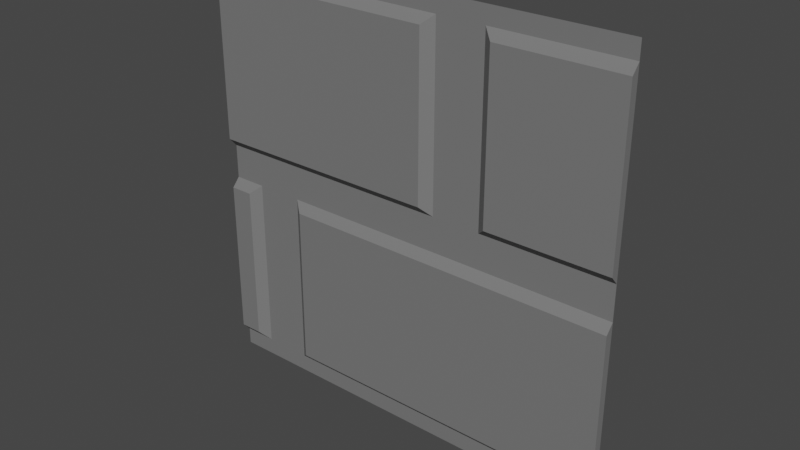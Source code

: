 # Source: wall.blend  (saved by Blender 3.6.11; exported with 4.5.12 LTS)
import bpy
from mathutils import Matrix  # noqa: F401  (used for matrix-valued properties, if any)

bpy.ops.wm.read_factory_settings(use_empty=True)
scene = bpy.context.scene
scene.name = 'Scene'

# ---- collections
col_collection = bpy.data.collections.new('Collection'); scene.collection.children.link(col_collection)

# ---- images (referenced by path relative to the original .blend; pixels are not part of the script)
import os
ASSET_DIR = os.environ.get("B2B_ASSET_DIR", "")  # directory of the original .blend (textures are referenced by path, not embedded)
HERE = os.path.dirname(os.path.abspath(__file__))  # packed textures are extracted next to this script under _unpacked/

def load_image(name, relpath, width, height, colorspace="sRGB"):
    """Load a texture the original file referenced (path relative to the .blend, or extracted next to this script)."""
    p = next((c for c in (os.path.join(HERE, relpath), os.path.join(ASSET_DIR, relpath)) if relpath and os.path.exists(c)), "")
    if p:
        img = bpy.data.images.load(p, check_existing=True)
        img.name = name
    else:  # same state as the original file: an image datablock whose file is absent (Cycles renders it pink)
        img = bpy.data.images.new(name, width, height)
        img.source = "FILE"
        img.filepath = "//" + (relpath or name)
    img.colorspace_settings.name = colorspace
    return img
img_bricks_diffuse_png = load_image('bricks_diffuse.png', 'bricks_diffuse.png', 1024, 1024, 'sRGB')
img_bricks_normal_png = load_image('bricks_normal.png', 'bricks_normal.png', 1024, 1024, 'Linear Rec.709')
img_bricks_roughness_png = load_image('bricks_roughness.png', 'bricks_roughness.png', 1024, 1024, 'Linear Rec.709')

# ---- materials (node trees are filled in below, after node groups)
mat_material_001 = bpy.data.materials.new('Material.001')
mat_material_001.use_backface_culling = True
mat_material_001.use_transparent_shadow = False

# ---- material node trees
mat_material_001.use_nodes = True; mat_material_001.node_tree.nodes.clear()
_N = mat_material_001.node_tree.nodes; _L = mat_material_001.node_tree.links
n0 = _N.new('ShaderNodeOutputMaterial'); n0.name = 'Material Output'; n0.location = (300, 300)
n1 = _N.new('ShaderNodeTexImage'); n1.name = 'Image Texture'; n1.location = (-500, 279)
n1.image = img_bricks_diffuse_png
n2 = _N.new('ShaderNodeTexImage'); n2.name = 'Image Texture.001'; n2.location = (-565, -339)
n2.image = img_bricks_normal_png
n3 = _N.new('ShaderNodeTexImage'); n3.name = 'Image Texture.002'; n3.location = (-702, -19)
n3.image = img_bricks_roughness_png
n4 = _N.new('ShaderNodeNormalMap'); n4.name = 'Normal Map'; n4.location = (-228, -302)
n5 = _N.new('ShaderNodeBsdfPrincipled'); n5.name = 'Principled BSDF'; n5.location = (10, 300)
n5.distribution = 'GGX'
n5.subsurface_method = 'RANDOM_WALK_SKIN'
n5.inputs[0].default_value = (0.1741, 0.1741, 0.1741, 1.0)
n5.inputs[2].default_value = 0.7273
n5.inputs[3].default_value = 1.45
n5.inputs[27].default_value = (0.0, 0.0, 0.0, 1.0)
n5.inputs[28].default_value = 1.0
_L.new(n5.outputs[0], n0.inputs[0])
_L.new(n2.outputs[0], n4.inputs[1])
n0.is_active_output = True

# ---- world
world_world = bpy.data.worlds.new('World'); scene.world = world_world
world_world.use_nodes = True; world_world.node_tree.nodes.clear()
_N = world_world.node_tree.nodes; _L = world_world.node_tree.links
n0 = _N.new('ShaderNodeOutputWorld'); n0.name = 'World Output'; n0.location = (300, 300)
n1 = _N.new('ShaderNodeBackground'); n1.name = 'Background'; n1.location = (10, 300)
n1.inputs[0].default_value = (0.05088, 0.05088, 0.05088, 1.0)
_L.new(n1.outputs[0], n0.inputs[0])
n0.is_active_output = True
world_world.color = (0.05088, 0.05088, 0.05088)
world_world.use_sun_shadow = False
world_world.sun_shadow_jitter_overblur = 0.0

# ---- meshes
me_plane_001 = bpy.data.meshes.new('Plane.001')
me_plane_001.from_pydata([(-0.5, 0.5, 0.0), (0.5, 0.5, 0.0), (-0.5, 0.5, 1.0), (0.5, 0.5, 1.0), (-0.5, 0.5, 1.0), (0.5, 0.5, 1.0)], [], [(0, 1, 3, 2)])
_uv = me_plane_001.uv_layers.new(name='UVMap')
_uv.uv.foreach_set('vector', [0.001302, 0.6649, 0.3346, 0.6649, 0.3346, 0.9982, 0.001302, 0.9982])
me_plane_001.materials.append(mat_material_001)
me_plane_001.update()
me_plane_002 = bpy.data.meshes.new('Plane.002')
me_plane_002.from_pydata([(-0.4214, 0.5002, 0.4597), (-0.4214, 0.5002, 0.04027), (-0.4455, 0.4814, 0.4388), (-0.4455, 0.4814, 0.06124), (-0.3086, 0.5002, 0.4597), (-0.3086, 0.5002, 0.04027), (-0.2845, 0.4814, 0.4388), (-0.2845, 0.4814, 0.06124), (0.07865, 0.5002, 0.9598), (0.07865, 0.5002, 0.5402), (0.05447, 0.4814, 0.9388), (0.05447, 0.4814, 0.5612), (0.1914, 0.5002, 0.9598), (0.1914, 0.5002, 0.5402), (0.2155, 0.4814, 0.9388), (0.2155, 0.4814, 0.5612), (0.5, 0.5002, 0.04027), (0.5, 0.4814, 0.06124), (0.5, 0.4814, 0.3411), (0.5, 0.5002, 0.9598), (0.5, 0.4814, 0.9388), (0.5, 0.4814, 0.5612), (0.5, 0.5002, 0.5402), (0.5, 0.4814, 0.4388), (0.5, 0.5002, 0.4597), (-0.5, 0.5002, 0.9598), (-0.5, 0.5002, 0.5402), (-0.5, 0.4814, 0.5612), (-0.5, 0.4814, 0.9388), (-0.5, 0.5002, 0.4597), (-0.5, 0.4814, 0.4388), (-0.5, 0.5002, 0.04027), (-0.5, 0.4814, 0.06124)], [], [(1, 0, 2, 3), (2, 0, 29, 30), (5, 4, 24, 16), (7, 6, 4, 5), (6, 7, 17, 18, 23), (4, 6, 23, 24), (9, 8, 10, 11), (11, 10, 28, 27), (8, 25, 28, 10), (13, 12, 19, 22), (15, 14, 12, 13), (14, 15, 21, 20), (12, 14, 20, 19), (32, 30, 29, 31), (27, 28, 25, 26), (22, 21, 15, 13), (30, 32, 3, 2), (26, 25, 8, 9), (32, 31, 1, 3), (27, 26, 9, 11), (16, 24, 23, 18, 17), (22, 19, 20, 21), (31, 29, 0, 1), (16, 17, 7, 5)])
_uv = me_plane_002.uv_layers.new(name='UVMap')
_uv.uv.foreach_set('vector', [0.8054, 0.6273, 0.8054, 0.7485, 0.7965, 0.7425, 0.7965, 0.6334, 0.521, 0.7564, 0.5251, 0.764, 0.5119, 0.764, 0.5119, 0.7564, 0.6077, 0.6273, 0.6077, 0.7485, 0.8009, 0.7485, 0.8009, 0.6273, 0.7965, 0.6334, 0.7965, 0.7425, 0.8054, 0.7485, 0.8054, 0.6273, 0.6135, 0.7425, 0.6135, 0.6334, 0.8009, 0.6334, 0.8009, 0.7143, 0.8009, 0.7425, 0.5441, 0.764, 0.5481, 0.7564, 0.6801, 0.7564, 0.6801, 0.764, 0.775, 0.7518, 0.775, 0.873, 0.7669, 0.8669, 0.7669, 0.7578, 0.8967, 0.7576, 0.8967, 0.8667, 0.7752, 0.8667, 0.7752, 0.7576, 0.6092, 0.764, 0.5119, 0.764, 0.5119, 0.7564, 0.6052, 0.7564, 0.7033, 0.7518, 0.7033, 0.873, 0.7709, 0.873, 0.7709, 0.7518, 0.7669, 0.7578, 0.7669, 0.8669, 0.775, 0.873, 0.775, 0.7518, 0.7086, 0.8669, 0.7086, 0.7578, 0.7709, 0.7578, 0.7709, 0.8669, 0.6282, 0.764, 0.6323, 0.7564, 0.6801, 0.7564, 0.6801, 0.764, 0.7965, 0.6334, 0.7965, 0.7425, 0.8054, 0.7485, 0.8054, 0.6273, 0.7669, 0.7578, 0.7669, 0.8669, 0.775, 0.873, 0.775, 0.7518, 0.6801, 0.764, 0.6801, 0.7564, 0.6323, 0.7564, 0.6282, 0.764, 0.5854, 0.7425, 0.5854, 0.6334, 0.5985, 0.6334, 0.5985, 0.7425, 0.7752, 0.7515, 0.7752, 0.8728, 0.902, 0.8728, 0.902, 0.7515, 0.5119, 0.7564, 0.5119, 0.764, 0.5251, 0.764, 0.521, 0.7564, 0.5119, 0.7564, 0.5119, 0.764, 0.6092, 0.764, 0.6052, 0.7564, 0.8054, 0.6273, 0.8054, 0.7485, 0.7965, 0.7425, 0.7965, 0.7143, 0.7965, 0.6334, 0.775, 0.7518, 0.775, 0.873, 0.7669, 0.8669, 0.7669, 0.7578, 0.5854, 0.6273, 0.5854, 0.7485, 0.6042, 0.7485, 0.6042, 0.6273, 0.6801, 0.764, 0.6801, 0.7564, 0.5481, 0.7564, 0.5441, 0.764])
me_plane_002.materials.append(mat_material_001)
me_plane_002.update()

# ---- objects
ob_plane_001 = bpy.data.objects.new('Plane.001', me_plane_001)
ob_plane_002 = bpy.data.objects.new('Plane.002', me_plane_002)

# ---- transforms, parenting, visibility, modifiers, constraints
ob_plane_001.location = (0.0, 0.0, 0.0)
ob_plane_002.location = (0.0, 0.0, 0.0)

# ---- collection membership
col_collection.objects.link(ob_plane_001)
col_collection.objects.link(ob_plane_002)

# ---- scene / render settings (as saved in the file)
scene.frame_start = 1; scene.frame_end = 250; scene.frame_set(1)
scene.render.engine = 'BLENDER_EEVEE_NEXT'
scene.cycles.sampling_pattern = 'TABULATED_SOBOL'
scene.view_settings.view_transform = 'Filmic'
bpy.context.view_layer.update()

# ---- added for rendering (the .blend has no active camera and no usable light): camera, sun
cam_auto = bpy.data.cameras.new('AutoCamera')
cam_auto.lens = 50.0
cam_auto.sensor_width = 36.0
cam_auto.clip_end = 1000.0
ob_auto_camera = bpy.data.objects.new('AutoCamera', cam_auto)
scene.collection.objects.link(ob_auto_camera)
ob_auto_camera.location = (1.30858, -1.07952, 1.54687)
ob_auto_camera.rotation_euler = (1.09748, -7.21219e-08, 0.694738)
scene.camera = ob_auto_camera
light_auto_sun = bpy.data.lights.new('AutoSun', 'SUN')
light_auto_sun.energy = 3.0
light_auto_sun.angle = 0.0523599
ob_auto_sun = bpy.data.objects.new('AutoSun', light_auto_sun)
scene.collection.objects.link(ob_auto_sun)
ob_auto_sun.rotation_euler = (0.872665, 0.174533, 0.523599)
bpy.context.view_layer.update()
